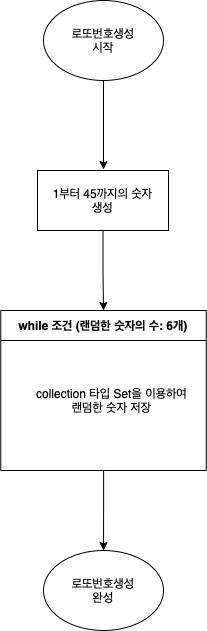

The diagram above was exported from draw.io. Its source (the exported page's mxGraphModel, read from the mxfile embedded in the PNG):
<mxGraphModel dx="1186" dy="645" grid="1" gridSize="10" guides="1" tooltips="1" connect="1" arrows="1" fold="1" page="1" pageScale="1" pageWidth="827" pageHeight="1169" math="0" shadow="0">
  <root>
    <mxCell id="0" />
    <mxCell id="1" parent="0" />
    <mxCell id="G4WGaj28ojrAPbTclSsd-19" value="" style="edgeStyle=orthogonalEdgeStyle;rounded=0;orthogonalLoop=1;jettySize=auto;html=1;" edge="1" parent="1">
      <mxGeometry relative="1" as="geometry">
        <mxPoint x="414" y="89" as="sourcePoint" />
        <mxPoint x="414" y="179" as="targetPoint" />
      </mxGeometry>
    </mxCell>
    <mxCell id="G4WGaj28ojrAPbTclSsd-1" value="로또번호생성&lt;br&gt;시작" style="ellipse;whiteSpace=wrap;html=1;" vertex="1" parent="1">
      <mxGeometry x="354" y="10" width="120" height="80" as="geometry" />
    </mxCell>
    <mxCell id="G4WGaj28ojrAPbTclSsd-78" value="" style="edgeStyle=orthogonalEdgeStyle;rounded=0;orthogonalLoop=1;jettySize=auto;html=1;" edge="1" parent="1" source="G4WGaj28ojrAPbTclSsd-18">
      <mxGeometry relative="1" as="geometry">
        <mxPoint x="414" y="320" as="targetPoint" />
      </mxGeometry>
    </mxCell>
    <mxCell id="G4WGaj28ojrAPbTclSsd-18" value="1부터 45까지의 숫자&lt;br&gt;생성" style="whiteSpace=wrap;html=1;" vertex="1" parent="1">
      <mxGeometry x="348" y="180" width="131" height="60" as="geometry" />
    </mxCell>
    <mxCell id="G4WGaj28ojrAPbTclSsd-83" value="" style="edgeStyle=orthogonalEdgeStyle;rounded=0;orthogonalLoop=1;jettySize=auto;html=1;" edge="1" parent="1" source="G4WGaj28ojrAPbTclSsd-58">
      <mxGeometry relative="1" as="geometry">
        <mxPoint x="414" y="560" as="targetPoint" />
      </mxGeometry>
    </mxCell>
    <mxCell id="G4WGaj28ojrAPbTclSsd-58" value="while 조건 (랜덤한 숫자의 수: 6개)" style="swimlane;startSize=30;" vertex="1" parent="1">
      <mxGeometry x="311.25" y="320" width="205.5" height="160" as="geometry" />
    </mxCell>
    <mxCell id="G4WGaj28ojrAPbTclSsd-81" value="collection 타입 Set을 이용하여&lt;br&gt;랜덤한 숫자 저장" style="text;html=1;align=center;verticalAlign=middle;resizable=0;points=[];autosize=1;strokeColor=none;fillColor=none;" vertex="1" parent="G4WGaj28ojrAPbTclSsd-58">
      <mxGeometry x="25.5" y="70" width="170" height="40" as="geometry" />
    </mxCell>
    <mxCell id="G4WGaj28ojrAPbTclSsd-84" value="로또번호생성&lt;br&gt;완성" style="ellipse;whiteSpace=wrap;html=1;" vertex="1" parent="1">
      <mxGeometry x="354" y="560" width="120" height="80" as="geometry" />
    </mxCell>
  </root>
</mxGraphModel>